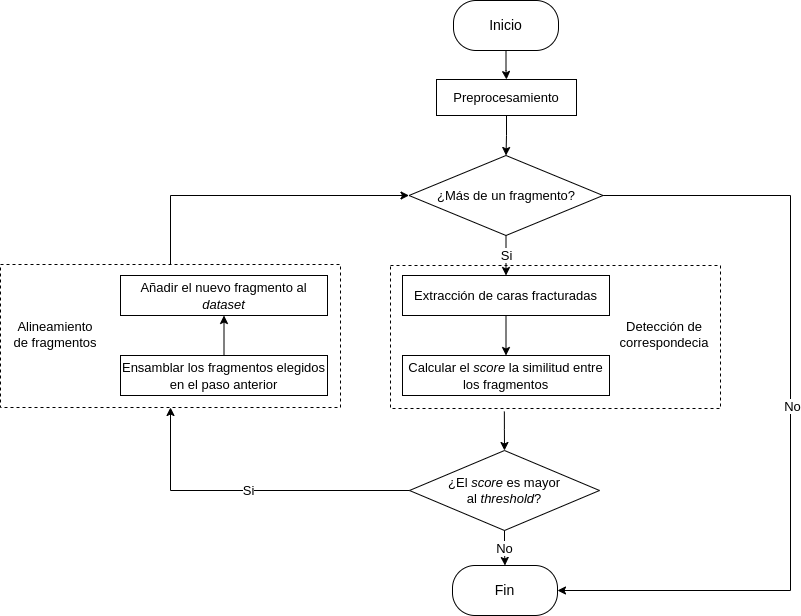

The diagram above was exported from draw.io. Its source (the exported page's mxGraphModel, read from the mxfile embedded in the PNG):
<mxGraphModel dx="1750" dy="773" grid="0" gridSize="10" guides="1" tooltips="1" connect="1" arrows="1" fold="1" page="0" pageScale="1" pageWidth="850" pageHeight="1100" math="0" shadow="0">
  <root>
    <mxCell id="0" />
    <mxCell id="1" parent="0" />
    <mxCell id="2" value="" style="rounded=0;whiteSpace=wrap;html=1;fontSize=13;fillColor=none;dashed=1;" vertex="1" parent="1">
      <mxGeometry x="310" y="380" width="330" height="143" as="geometry" />
    </mxCell>
    <mxCell id="3" value="" style="edgeStyle=orthogonalEdgeStyle;rounded=0;orthogonalLoop=1;jettySize=auto;html=1;fontSize=13;" edge="1" source="4" target="7" parent="1">
      <mxGeometry relative="1" as="geometry" />
    </mxCell>
    <mxCell id="4" value="&lt;font style=&quot;font-size: 14px&quot;&gt;Inicio&lt;/font&gt;" style="rounded=1;whiteSpace=wrap;html=1;arcSize=45;" vertex="1" parent="1">
      <mxGeometry x="373" y="115" width="105" height="50" as="geometry" />
    </mxCell>
    <mxCell id="5" value="&lt;font style=&quot;font-size: 14px&quot;&gt;Fin&lt;/font&gt;" style="rounded=1;whiteSpace=wrap;html=1;arcSize=45;" vertex="1" parent="1">
      <mxGeometry x="372" y="680" width="105" height="50" as="geometry" />
    </mxCell>
    <mxCell id="6" value="" style="edgeStyle=orthogonalEdgeStyle;rounded=0;orthogonalLoop=1;jettySize=auto;html=1;fontSize=13;" edge="1" source="7" target="11" parent="1">
      <mxGeometry relative="1" as="geometry" />
    </mxCell>
    <mxCell id="7" value="&lt;span style=&quot;font-size: 13px;&quot;&gt;Preprocesamiento&lt;/span&gt;" style="rounded=0;whiteSpace=wrap;html=1;fontSize=14;" vertex="1" parent="1">
      <mxGeometry x="356" y="194" width="140" height="36" as="geometry" />
    </mxCell>
    <mxCell id="8" style="edgeStyle=orthogonalEdgeStyle;rounded=0;orthogonalLoop=1;jettySize=auto;html=1;exitX=1;exitY=0.5;exitDx=0;exitDy=0;entryX=1;entryY=0.5;entryDx=0;entryDy=0;fontSize=13;" edge="1" source="11" target="5" parent="1">
      <mxGeometry relative="1" as="geometry">
        <Array as="points">
          <mxPoint x="710" y="310" />
          <mxPoint x="710" y="705" />
        </Array>
      </mxGeometry>
    </mxCell>
    <mxCell id="9" value="No" style="edgeLabel;html=1;align=center;verticalAlign=middle;resizable=0;points=[];fontSize=13;" vertex="1" connectable="0" parent="8">
      <mxGeometry x="-0.0233" y="1" relative="1" as="geometry">
        <mxPoint as="offset" />
      </mxGeometry>
    </mxCell>
    <mxCell id="10" value="Si" style="edgeStyle=orthogonalEdgeStyle;rounded=0;orthogonalLoop=1;jettySize=auto;html=1;fontSize=13;" edge="1" source="11" target="13" parent="1">
      <mxGeometry relative="1" as="geometry" />
    </mxCell>
    <mxCell id="11" value="¿Más de un fragmento?" style="rhombus;whiteSpace=wrap;html=1;fontSize=13;" vertex="1" parent="1">
      <mxGeometry x="328.5" y="270" width="194" height="80" as="geometry" />
    </mxCell>
    <mxCell id="12" value="" style="edgeStyle=orthogonalEdgeStyle;rounded=0;orthogonalLoop=1;jettySize=auto;html=1;fontSize=13;" edge="1" source="13" target="14" parent="1">
      <mxGeometry relative="1" as="geometry" />
    </mxCell>
    <mxCell id="13" value="&lt;span style=&quot;font-size: 13px&quot;&gt;Extracción de caras fracturadas&lt;/span&gt;" style="rounded=0;whiteSpace=wrap;html=1;fontSize=14;" vertex="1" parent="1">
      <mxGeometry x="322" y="390" width="207" height="40" as="geometry" />
    </mxCell>
    <mxCell id="14" value="&lt;span style=&quot;font-size: 13px&quot;&gt;Calcular el &lt;i&gt;score&lt;/i&gt; la similitud entre los fragmentos&lt;/span&gt;" style="rounded=0;whiteSpace=wrap;html=1;fontSize=14;" vertex="1" parent="1">
      <mxGeometry x="322" y="470" width="207" height="40" as="geometry" />
    </mxCell>
    <mxCell id="15" value="" style="edgeStyle=orthogonalEdgeStyle;rounded=0;orthogonalLoop=1;jettySize=auto;html=1;fontSize=13;exitX=0.345;exitY=1.021;exitDx=0;exitDy=0;exitPerimeter=0;" edge="1" source="2" target="19" parent="1">
      <mxGeometry relative="1" as="geometry" />
    </mxCell>
    <mxCell id="16" value="Detección de correspondecia" style="text;html=1;strokeColor=none;fillColor=none;align=center;verticalAlign=middle;whiteSpace=wrap;rounded=0;dashed=1;fontSize=13;" vertex="1" parent="1">
      <mxGeometry x="549" y="434" width="70" height="30" as="geometry" />
    </mxCell>
    <mxCell id="17" value="No" style="edgeStyle=orthogonalEdgeStyle;rounded=0;orthogonalLoop=1;jettySize=auto;html=1;fontSize=13;" edge="1" source="19" target="5" parent="1">
      <mxGeometry relative="1" as="geometry" />
    </mxCell>
    <mxCell id="18" value="Si" style="edgeStyle=orthogonalEdgeStyle;rounded=0;orthogonalLoop=1;jettySize=auto;html=1;exitX=0;exitY=0.5;exitDx=0;exitDy=0;entryX=0.5;entryY=1;entryDx=0;entryDy=0;fontSize=13;" edge="1" source="19" target="21" parent="1">
      <mxGeometry relative="1" as="geometry" />
    </mxCell>
    <mxCell id="19" value="¿El &lt;i&gt;score&lt;/i&gt; es mayor al&amp;nbsp;&lt;i&gt;threshold&lt;/i&gt;?" style="rhombus;whiteSpace=wrap;html=1;fontSize=13;fillColor=none;" vertex="1" parent="1">
      <mxGeometry x="329" y="565" width="190" height="80" as="geometry" />
    </mxCell>
    <mxCell id="20" style="edgeStyle=orthogonalEdgeStyle;rounded=0;orthogonalLoop=1;jettySize=auto;html=1;exitX=0.5;exitY=0;exitDx=0;exitDy=0;entryX=0;entryY=0.5;entryDx=0;entryDy=0;fontSize=13;" edge="1" source="21" target="11" parent="1">
      <mxGeometry relative="1" as="geometry" />
    </mxCell>
    <mxCell id="21" value="" style="rounded=0;whiteSpace=wrap;html=1;fontSize=13;fillColor=none;dashed=1;" vertex="1" parent="1">
      <mxGeometry x="-80" y="379" width="340" height="143" as="geometry" />
    </mxCell>
    <mxCell id="22" value="&lt;span style=&quot;font-size: 13px&quot;&gt;Añadir el nuevo fragmento al &lt;i&gt;dataset&lt;/i&gt;&lt;/span&gt;" style="rounded=0;whiteSpace=wrap;html=1;fontSize=14;" vertex="1" parent="1">
      <mxGeometry x="40" y="390" width="207" height="40" as="geometry" />
    </mxCell>
    <mxCell id="23" value="" style="edgeStyle=orthogonalEdgeStyle;rounded=0;orthogonalLoop=1;jettySize=auto;html=1;fontSize=13;" edge="1" source="24" target="22" parent="1">
      <mxGeometry relative="1" as="geometry" />
    </mxCell>
    <mxCell id="24" value="&lt;span style=&quot;font-size: 13px&quot;&gt;Ensamblar los fragmentos elegidos en el paso anterior&lt;/span&gt;" style="rounded=0;whiteSpace=wrap;html=1;fontSize=14;" vertex="1" parent="1">
      <mxGeometry x="40" y="470" width="207" height="40" as="geometry" />
    </mxCell>
    <mxCell id="25" value="Alineamiento de fragmentos" style="text;html=1;strokeColor=none;fillColor=none;align=center;verticalAlign=middle;whiteSpace=wrap;rounded=0;dashed=1;fontSize=13;" vertex="1" parent="1">
      <mxGeometry x="-70" y="434" width="90" height="30" as="geometry" />
    </mxCell>
  </root>
</mxGraphModel>